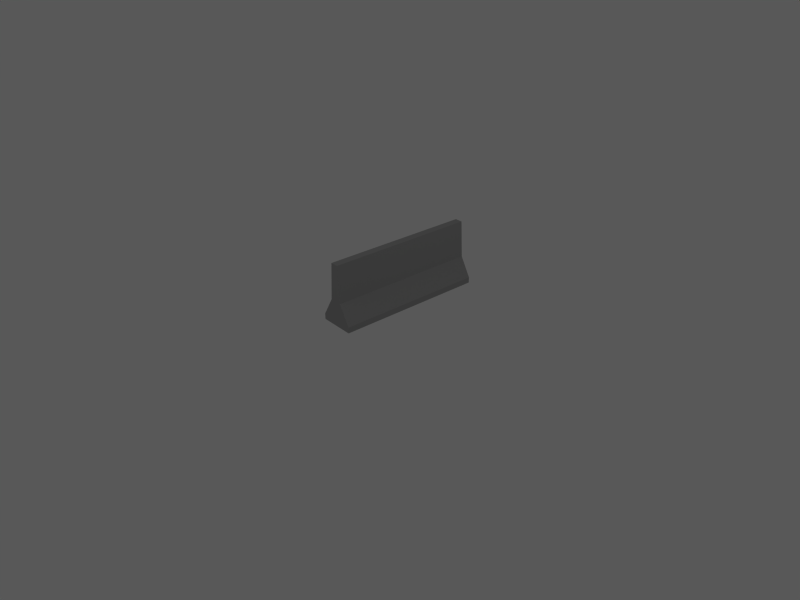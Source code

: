 # Source: Copy_of_Road_Barrier.blend  (saved by Blender 2.49.2; exported with 4.5.12 LTS)
import bpy
from mathutils import Matrix  # noqa: F401  (used for matrix-valued properties, if any)

bpy.ops.wm.read_factory_settings(use_empty=True)
scene = bpy.context.scene
scene.name = 'Scene'

# ---- collections
col_collection_1 = bpy.data.collections.new('Collection 1'); scene.collection.children.link(col_collection_1)

# ---- materials (node trees are filled in below, after node groups)
mat_colormap = bpy.data.materials.new('Colormap')
mat_colormap.alpha_threshold = 0.0
mat_colormap.diffuse_color = (0.5882, 0.5882, 0.5882, 1.0)
mat_colormap.roughness = 0.5
mat_colormap.line_color = (0.0, 0.0, 0.0, 1.0)

# ---- material node trees

# ---- world
world_world = bpy.data.worlds.new('World'); scene.world = world_world
world_world.color = (0.3457, 0.3457, 0.3457)
world_world.use_sun_shadow = False
world_world.sun_shadow_jitter_overblur = 0.0
world_world.cycles.sampling_method = 'MANUAL'
world_world.cycles.sample_map_resolution = 256

# ---- cameras
cam_camera = bpy.data.cameras.new('Camera')
cam_camera.passepartout_alpha = 0.2
cam_camera.clip_end = 100.0
cam_camera.lens = 35.0
cam_camera.ortho_scale = 7.314
cam_camera.show_passepartout = False
cam_camera.show_safe_areas = True
cam_camera.dof.focus_distance = 0.0
cam_camera.dof.aperture_fstop = 128.0

# ---- lights
light_spot_001 = bpy.data.lights.new('Spot.001', 'SPOT')
light_spot_001.transmission_factor = 0.0
light_spot_001.cutoff_distance = 30.0
light_spot_001.energy = 100.0
light_spot_001.shadow_buffer_clip_start = 1.001
light_spot_001.shadow_soft_size = 1.0
light_spot_001.shadow_maximum_resolution = 0.006
light_spot_001.use_absolute_resolution = True
light_spot_001.spot_size = 1.309
light_spot_001.cycles.use_multiple_importance_sampling = False
light_spot = bpy.data.lights.new('Spot', 'SPOT')
light_spot.transmission_factor = 0.0
light_spot.cutoff_distance = 30.0
light_spot.energy = 100.0
light_spot.shadow_buffer_clip_start = 1.001
light_spot.shadow_soft_size = 1.0
light_spot.shadow_maximum_resolution = 0.006
light_spot.use_absolute_resolution = True
light_spot.spot_size = 1.309
light_spot.cycles.use_multiple_importance_sampling = False

# ---- meshes
me_road_barrier = bpy.data.meshes.new('Road Barrier')
me_road_barrier.from_pydata([(-0.2593, -1.142, 0.002144), (0.2635, -1.142, 0.002144), (-0.2593, 1.146, 0.002144), (0.2635, 1.146, 0.002144), (-0.05656, -1.142, 0.9322), (0.06085, -1.142, 0.9322), (-0.05656, 1.146, 0.9322), (0.06085, 1.146, 0.9322), (-0.2593, -1.142, 0.08909), (0.2635, -1.142, 0.08909), (0.2635, 1.146, 0.08909), (-0.2593, 1.146, 0.08909), (-0.09073, -1.142, 0.3797), (0.09502, -1.142, 0.3797), (0.09502, 1.146, 0.3797), (-0.09073, 1.146, 0.3797), (-0.2593, -1.142, 0.002144), (0.2635, -1.142, 0.002144), (-0.2593, -1.142, 0.002144), (0.06085, -1.142, 0.9322), (0.06085, -1.142, 0.9322), (-0.05656, -1.142, 0.9322), (0.2635, -1.142, 0.002144), (0.2635, 1.146, 0.002144), (0.2635, -1.142, 0.08909), (0.2635, -1.142, 0.002144), (0.2635, -1.142, 0.08909), (0.09502, -1.142, 0.3797), (0.2635, -1.142, 0.08909), (0.09502, -1.142, 0.3797), (0.06085, 1.146, 0.9322), (0.06085, 1.146, 0.9322), (0.06085, -1.142, 0.9322), (0.09502, -1.142, 0.3797), (0.2635, 1.146, 0.002144), (-0.2593, 1.146, 0.002144), (0.2635, 1.146, 0.08909), (0.2635, 1.146, 0.002144), (0.2635, 1.146, 0.08909), (0.09502, 1.146, 0.3797), (0.2635, 1.146, 0.08909), (0.09502, 1.146, 0.3797), (-0.05656, 1.146, 0.9322), (-0.05656, 1.146, 0.9322), (0.06085, 1.146, 0.9322), (0.09502, 1.146, 0.3797), (-0.2593, 1.146, 0.002144), (-0.2593, -1.142, 0.002144), (-0.2593, -1.142, 0.08909), (-0.2593, -1.142, 0.08909), (-0.2593, 1.146, 0.08909), (-0.2593, 1.146, 0.002144), (-0.2593, 1.146, 0.08909), (-0.2593, -1.142, 0.08909), (-0.09073, -1.142, 0.3797), (-0.09073, -1.142, 0.3797), (-0.09073, 1.146, 0.3797), (-0.2593, 1.146, 0.08909), (-0.09073, 1.146, 0.3797), (-0.09073, -1.142, 0.3797), (-0.05656, -1.142, 0.9322), (-0.05656, -1.142, 0.9322), (-0.05656, 1.146, 0.9322), (-0.09073, 1.146, 0.3797)], [], [(16, 17, 9), (13, 12, 8), (12, 13, 19), (20, 21, 12), (22, 23, 10), (10, 24, 25), (26, 10, 14), (14, 27, 28), (29, 14, 30), (31, 32, 33), (34, 35, 11), (11, 36, 37), (38, 11, 15), (15, 39, 40), (41, 15, 42), (43, 44, 45), (46, 47, 48), (49, 50, 51), (52, 53, 54), (55, 56, 57), (58, 59, 60), (61, 62, 63), (1, 0, 2, 3), (5, 7, 6, 4), (18, 9, 13, 8)])
_uv = me_road_barrier.uv_layers.new(name='Colormap')
_uv.uv.foreach_set('vector', [0.9919, 0.2367, 0.9919, 0.4839, 0.9508, 0.4839, 0.8134, 0.4042, 0.8134, 0.3164, 0.9508, 0.2367, 0.8134, 0.3164, 0.8134, 0.4042, 0.5377, 0.3881, 0.5377, 0.3881, 0.5377, 0.3325, 0.8134, 0.3164, 0.9995, 0.5008, 0.0004995, 0.5008, 0.0004995, 0.5471, 0.0004995, 0.5471, 0.9995, 0.5471, 0.9995, 0.5008, 0.9995, 0.5471, 0.0004995, 0.5471, 0.0004995, 0.7017, 0.0004995, 0.7017, 0.9995, 0.7017, 0.9995, 0.5471, 0.9995, 0.7017, 0.0004995, 0.7017, 0.0004996, 0.9958, 0.0004996, 0.9958, 0.9995, 0.9958, 0.9995, 0.7017, 0.9919, 0.4839, 0.9919, 0.2367, 0.9508, 0.2367, 0.9508, 0.2367, 0.9508, 0.4839, 0.9919, 0.4839, 0.9508, 0.4839, 0.9508, 0.2367, 0.8134, 0.3164, 0.8134, 0.3164, 0.8134, 0.4042, 0.9508, 0.4839, 0.8134, 0.4042, 0.8134, 0.3164, 0.5377, 0.3325, 0.5377, 0.3325, 0.5377, 0.3881, 0.8134, 0.4042, 0.0004995, 0.5008, 0.9995, 0.5008, 0.9995, 0.5471, 0.9995, 0.5471, 0.0004995, 0.5471, 0.0004995, 0.5008, 0.0004995, 0.5471, 0.9995, 0.5471, 0.9995, 0.7017, 0.9995, 0.7017, 0.0004995, 0.7017, 0.0004995, 0.5471, 0.0004995, 0.7017, 0.9995, 0.7017, 0.9995, 0.9958, 0.9995, 0.9958, 0.0004996, 0.9958, 0.0004995, 0.7017, 1.0, 0.224, 1.0, 0.0007886, -0.0007648, 0.0007882, -0.0007649, 0.224, 0.001874, 0.004938, 0.9964, 0.004938, 0.9964, 0.1056, 0.001874, 0.1056, 0.9919, 0.2367, 0.9508, 0.4839, 0.8134, 0.4042, 0.9508, 0.2367])
me_road_barrier.materials.append(mat_colormap)
me_road_barrier.use_remesh_preserve_volume = False
me_road_barrier.use_remesh_preserve_attributes = False
me_road_barrier.use_mirror_vertex_groups = False
me_road_barrier.update()

# ---- objects
ob_road_barrier = bpy.data.objects.new('Road Barrier', me_road_barrier)
ob_lamp_001 = bpy.data.objects.new('Lamp.001', light_spot_001)
ob_lamp = bpy.data.objects.new('Lamp', light_spot)
ob_camera = bpy.data.objects.new('Camera', cam_camera)

# ---- transforms, parenting, visibility, modifiers, constraints
ob_road_barrier.location = (-0.001, -0.001, -0.001)
ob_road_barrier.lock_rotations_4d = False
ob_road_barrier.empty_display_type = 'ARROWS'
ob_road_barrier.lineart.crease_threshold = 0.0
ob_lamp_001.location = (-0.3138, -6.027, 5.973)
ob_lamp_001.rotation_euler = (0.6503, 0.05522, 1.866)
ob_lamp_001.lock_rotations_4d = False
ob_lamp_001.empty_display_type = 'ARROWS'
ob_lamp_001.color = (0.0, 0.0, 0.0, 0.0)
ob_lamp_001.lineart.crease_threshold = 0.0
_c = ob_lamp_001.constraints.new('TRACK_TO'); _c.name = 'AutoTrack'
_c.target = ob_road_barrier
ob_lamp.location = (4.076, 1.005, 5.904)
ob_lamp.rotation_euler = (0.6503, 0.05522, 1.866)
ob_lamp.lock_rotations_4d = False
ob_lamp.empty_display_type = 'ARROWS'
ob_lamp.color = (0.0, 0.0, 0.0, 0.0)
ob_lamp.lineart.crease_threshold = 0.0
_c = ob_lamp.constraints.new('TRACK_TO'); _c.name = 'AutoTrack'
_c.target = ob_road_barrier
ob_camera.location = (7.481, -6.508, 5.344)
ob_camera.rotation_euler = (1.109, 0.01082, 0.8149)
ob_camera.lock_rotations_4d = False
ob_camera.empty_display_type = 'ARROWS'
ob_camera.color = (0.0, 0.0, 0.0, 0.0)
ob_camera.display_type = 'WIRE'
ob_camera.lineart.crease_threshold = 0.0
_c = ob_camera.constraints.new('TRACK_TO'); _c.name = 'AutoTrack'
_c.target = ob_road_barrier

# ---- collection membership
col_collection_1.objects.link(ob_road_barrier)
col_collection_1.objects.link(ob_lamp_001)
col_collection_1.objects.link(ob_lamp)
col_collection_1.objects.link(ob_camera)

# ---- scene / render settings (as saved in the file)
scene.camera = ob_camera
scene.frame_start = 1; scene.frame_end = 250; scene.frame_set(1)
scene.render.engine = 'BLENDER_EEVEE_NEXT'
scene.render.image_settings.file_format = 'JPEG'
scene.render.image_settings.color_mode = 'RGB'
scene.render.image_settings.compression = 90
scene.render.resolution_x = 800
scene.render.resolution_y = 600
scene.render.pixel_aspect_x = 100.0
scene.render.pixel_aspect_y = 100.0
scene.render.fps = 25
scene.render.dither_intensity = 0.0
scene.render.use_compositing = False
scene.render.use_sequencer = False
scene.render.bake_margin = 2
scene.render.bake_bias = 0.0
scene.render.use_stamp_time = False
scene.render.use_stamp_date = False
scene.render.use_stamp_frame = False
scene.render.use_stamp_camera = False
scene.render.use_stamp_scene = False
scene.render.use_stamp_filename = False
scene.render.use_stamp_render_time = False
scene.render.stamp_font_size = 0
scene.cycles.use_denoising = False
scene.cycles.samples = 10
scene.cycles.sampling_pattern = 'TABULATED_SOBOL'
scene.cycles.light_sampling_threshold = 0.0
scene.cycles.use_adaptive_sampling = False
scene.cycles.use_light_tree = False
scene.cycles.blur_glossy = 0.0
scene.cycles.volume_bounces = 1
scene.cycles.pixel_filter_type = 'GAUSSIAN'
scene.cycles.sample_clamp_indirect = 0.0
scene.view_settings.view_transform = 'Raw'
bpy.context.view_layer.update()
